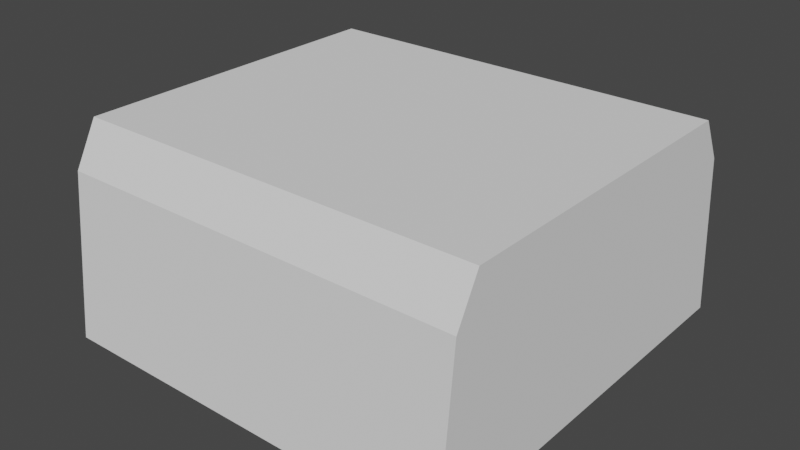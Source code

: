 # Source: cinta.blend  (saved by Blender 2.80.75; exported with 4.5.12 LTS)
import bpy
from mathutils import Matrix  # noqa: F401  (used for matrix-valued properties, if any)

bpy.ops.wm.read_factory_settings(use_empty=True)
scene = bpy.context.scene
scene.name = 'Scene'

# ---- collections
col_collection = bpy.data.collections.new('Collection'); scene.collection.children.link(col_collection)

# ---- world
world_world = bpy.data.worlds.new('World'); scene.world = world_world
world_world.use_nodes = True; world_world.node_tree.nodes.clear()
_N = world_world.node_tree.nodes; _L = world_world.node_tree.links
n0 = _N.new('ShaderNodeOutputWorld'); n0.name = 'World Output'; n0.location = (300, 300)
n1 = _N.new('ShaderNodeBackground'); n1.name = 'Background'; n1.location = (10, 300)
n1.inputs[0].default_value = (0.05088, 0.05088, 0.05088, 1.0)
_L.new(n1.outputs[0], n0.inputs[0])
n0.is_active_output = True
world_world.color = (0.05088, 0.05088, 0.05088)
world_world.use_sun_shadow = False
world_world.sun_shadow_jitter_overblur = 0.0

# ---- meshes
me_cube_001 = bpy.data.meshes.new('Cube.001')
me_cube_001.from_pydata([(-1.0, -1.0, 0.0), (-1.0, 1.0, 0.0), (1.0, -1.0, 0.0), (1.0, 1.0, 0.0), (-1.0, -0.9192, 0.79), (-1.0, -0.8061, 1.0), (-1.0, 0.8061, 1.0), (-1.0, 0.9192, 0.79), (1.0, -0.8061, 1.0), (1.0, -0.9192, 0.79), (1.0, 0.9192, 0.79), (1.0, 0.8061, 1.0)], [], [(11, 6, 5, 8), (3, 10, 11, 8, 9, 2), (0, 4, 5, 6, 7, 1), (1, 3, 2, 0), (1, 7, 10, 3), (6, 11, 10, 7), (8, 5, 4, 9), (2, 9, 4, 0)])
_uv = me_cube_001.uv_layers.new(name='UVMap')
_uv.uv.foreach_set('vector', [0.625, 0.5142, 0.875, 0.5142, 0.875, 0.7358, 0.625, 0.7358, 0.375, 0.5, 0.5992, 0.5, 0.625, 0.5142, 0.625, 0.7358, 0.5992, 0.75, 0.375, 0.75, 0.375, 0.0, 0.5992, 0.0, 0.625, 0.01425, 0.625, 0.2358, 0.5992, 0.25, 0.375, 0.25, 0.125, 0.5, 0.375, 0.5, 0.375, 0.75, 0.125, 0.75, 0.375, 0.25, 0.5992, 0.25, 0.5992, 0.5, 0.375, 0.5, 0.875, 0.5142, 0.625, 0.5142, 0.625, 0.5, 0.875, 0.5, 0.625, 0.7358, 0.875, 0.7358, 0.875, 0.75, 0.625, 0.75, 0.375, 0.75, 0.5992, 0.75, 0.5992, 1.0, 0.375, 1.0])
me_cube_001.use_remesh_preserve_volume = False
me_cube_001.use_remesh_preserve_attributes = False
me_cube_001.use_mirror_vertex_groups = False
me_cube_001.update()

# ---- objects
ob_cube = bpy.data.objects.new('Cube', me_cube_001)

# ---- transforms, parenting, visibility, modifiers, constraints
ob_cube.location = (0.0, 0.0, 0.0)
ob_cube.lineart.crease_threshold = 0.0

# ---- collection membership
col_collection.objects.link(ob_cube)

# ---- scene / render settings (as saved in the file)
scene.frame_start = 1; scene.frame_end = 250; scene.frame_set(1)
scene.render.engine = 'BLENDER_EEVEE_NEXT'
scene.cycles.use_denoising = False
scene.cycles.samples = 128
scene.cycles.sampling_pattern = 'TABULATED_SOBOL'
scene.cycles.use_adaptive_sampling = False
scene.cycles.use_light_tree = False
scene.view_settings.view_transform = 'Filmic'
bpy.context.view_layer.update()

# ---- added for rendering (the .blend has no active camera and no usable light): camera, sun
cam_auto = bpy.data.cameras.new('AutoCamera')
cam_auto.lens = 50.0
cam_auto.sensor_width = 36.0
cam_auto.clip_end = 1000.0
ob_auto_camera = bpy.data.objects.new('AutoCamera', cam_auto)
scene.collection.objects.link(ob_auto_camera)
ob_auto_camera.location = (2.77567, -3.33081, 2.72054)
ob_auto_camera.rotation_euler = (1.09748, -7.21219e-08, 0.694738)
scene.camera = ob_auto_camera
light_auto_sun = bpy.data.lights.new('AutoSun', 'SUN')
light_auto_sun.energy = 3.0
light_auto_sun.angle = 0.0523599
ob_auto_sun = bpy.data.objects.new('AutoSun', light_auto_sun)
scene.collection.objects.link(ob_auto_sun)
ob_auto_sun.rotation_euler = (0.872665, 0.174533, 0.523599)
bpy.context.view_layer.update()
